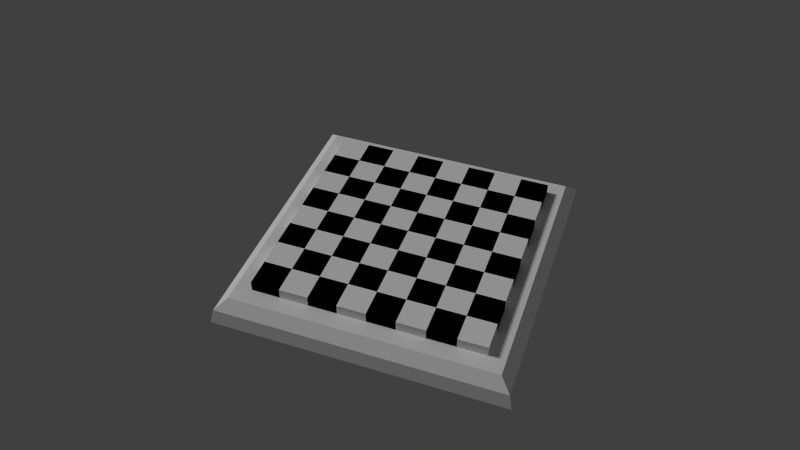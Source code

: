 # Source: schachbrett.blend  (saved by Blender 2.76.0; exported with 4.5.12 LTS)
import bpy
from mathutils import Matrix  # noqa: F401  (used for matrix-valued properties, if any)

bpy.ops.wm.read_factory_settings(use_empty=True)
scene = bpy.context.scene
scene.name = 'Scene'

# ---- collections
col_collection_1 = bpy.data.collections.new('Collection 1'); scene.collection.children.link(col_collection_1)

# ---- materials (node trees are filled in below, after node groups)
mat_material_009 = bpy.data.materials.new('Material.009')
mat_material_009.alpha_threshold = 0.0
mat_material_009.use_transparent_shadow = False
mat_material_009.diffuse_color = (0.0, 0.0, 0.0, 1.0)
mat_material_009.roughness = 0.5
mat_material_008 = bpy.data.materials.new('Material.008')
mat_material_008.alpha_threshold = 0.0
mat_material_008.use_transparent_shadow = False
mat_material_008.diffuse_color = (1.0, 1.0, 1.0, 1.0)
mat_material_008.roughness = 0.5
mat_material_010 = bpy.data.materials.new('Material.010')
mat_material_010.alpha_threshold = 0.0
mat_material_010.use_transparent_shadow = False
mat_material_010.diffuse_color = (1.0, 1.0, 1.0, 1.0)
mat_material_010.roughness = 0.5

# ---- material node trees

# ---- world
world_world = bpy.data.worlds.new('World'); scene.world = world_world
world_world.color = (0.05088, 0.05088, 0.05088)
world_world.use_sun_shadow = False
world_world.sun_shadow_jitter_overblur = 0.0
world_world.cycles.sampling_method = 'MANUAL'
world_world.cycles.sample_map_resolution = 256

# ---- cameras
cam_camera = bpy.data.cameras.new('Camera')
cam_camera.clip_end = 100.0
cam_camera.lens = 35.0
cam_camera.sensor_width = 32.0
cam_camera.sensor_height = 18.0
cam_camera.display_size = 2.0
cam_camera.dof.focus_distance = 0.0
cam_camera.dof.aperture_fstop = 128.0
cam_camera.dof.aperture_blades = 6

# ---- lights
light_sun = bpy.data.lights.new('Sun', 'SUN')
light_sun.transmission_factor = 0.0
light_sun.angle = 0.1993
light_sun.energy = 1.0
light_sun.shadow_buffer_clip_start = 0.5
light_sun.shadow_soft_size = 0.1
light_sun.shadow_cascade_max_distance = 1000.0
light_sun.cycles.use_multiple_importance_sampling = False

# ---- meshes
me_plane_002 = bpy.data.meshes.new('Plane.002')
me_plane_002.from_pydata([(-0.8, -0.8, 0.0), (-0.8, -0.6, 0.0), (-0.8, -0.4, 0.0), (-0.8, -0.2, 0.0), (-0.8, 0.0, 0.0), (-0.8, 0.2, 0.0), (-0.8, 0.4, 0.0), (-0.8, 0.6, 0.0), (-0.6, -0.8, 0.0), (-0.6, 0.8, 0.0), (-0.4, -0.8, 0.0), (-0.4, 0.8, 0.0), (-0.2, -0.8, 0.0), (-0.2, 0.8, 0.0), (0.0, -0.8, 0.0), (0.0, 0.8, 0.0), (0.2, -0.8, 0.0), (0.2, 0.8, 0.0), (0.4, -0.8, 0.0), (0.4, 0.8, 0.0), (0.6, -0.8, 0.0), (0.6, 0.8, 0.0), (0.8, -0.6, 0.0), (0.8, -0.4, 0.0), (0.8, -0.2, 0.0), (0.8, 0.0, 0.0), (0.8, 0.2, 0.0), (0.8, 0.4, 0.0), (0.8, 0.6, 0.0), (0.8, 0.8, 0.0), (-0.8, -0.8, 0.0722), (-0.8, -0.6, 0.0722), (-0.8, -0.4, 0.0722), (-0.8, -0.2, 0.0722), (-0.8, 0.0, 0.0722), (-0.8, 0.2, 0.0722), (-0.8, 0.4, 0.0722), (-0.8, 0.6, 0.0722), (-0.6, -0.8, 0.0722), (-0.6, -0.6, 0.0722), (-0.6, -0.4, 0.0722), (-0.6, -0.2, 0.0722), (-0.6, 0.0, 0.0722), (-0.6, 0.2, 0.0722), (-0.6, 0.4, 0.0722), (-0.6, 0.6, 0.0722), (-0.6, 0.8, 0.0722), (-0.4, -0.8, 0.0722), (-0.4, -0.6, 0.0722), (-0.4, -0.4, 0.0722), (-0.4, -0.2, 0.0722), (-0.4, 0.0, 0.0722), (-0.4, 0.2, 0.0722), (-0.4, 0.4, 0.0722), (-0.4, 0.6, 0.0722), (-0.4, 0.8, 0.0722), (-0.2, -0.8, 0.0722), (-0.2, -0.6, 0.0722), (-0.2, -0.4, 0.0722), (-0.2, -0.2, 0.0722), (-0.2, 0.0, 0.0722), (-0.2, 0.2, 0.0722), (-0.2, 0.4, 0.0722), (-0.2, 0.6, 0.0722), (-0.2, 0.8, 0.0722), (0.0, -0.8, 0.0722), (0.0, -0.6, 0.0722), (0.0, -0.4, 0.0722), (0.0, -0.2, 0.0722), (0.0, 0.0, 0.0722), (0.0, 0.2, 0.0722), (0.0, 0.4, 0.0722), (0.0, 0.6, 0.0722), (0.0, 0.8, 0.0722), (0.2, -0.8, 0.0722), (0.2, -0.6, 0.0722), (0.2, -0.4, 0.0722), (0.2, -0.2, 0.0722), (0.2, 0.0, 0.0722), (0.2, 0.2, 0.0722), (0.2, 0.4, 0.0722), (0.2, 0.6, 0.0722), (0.2, 0.8, 0.0722), (0.4, -0.8, 0.0722), (0.4, -0.6, 0.0722), (0.4, -0.4, 0.0722), (0.4, -0.2, 0.0722), (0.4, 0.0, 0.0722), (0.4, 0.2, 0.0722), (0.4, 0.4, 0.0722), (0.4, 0.6, 0.0722), (0.4, 0.8, 0.0722), (0.6, -0.8, 0.0722), (0.6, -0.6, 0.0722), (0.6, -0.4, 0.0722), (0.6, -0.2, 0.0722), (0.6, 0.0, 0.0722), (0.6, 0.2, 0.0722), (0.6, 0.4, 0.0722), (0.6, 0.6, 0.0722), (0.6, 0.8, 0.0722), (0.8, -0.6, 0.0722), (0.8, -0.4, 0.0722), (0.8, -0.2, 0.0722), (0.8, 0.0, 0.0722), (0.8, 0.2, 0.0722), (0.8, 0.4, 0.0722), (0.8, 0.6, 0.0722), (0.8, 0.8, 0.0722)], [], [(10, 12, 56, 47), (29, 21, 100, 108), (11, 9, 46, 55), (28, 29, 108, 107), (7, 6, 36, 37), (26, 27, 106, 105), (5, 4, 34, 35), (18, 20, 92, 83), (0, 8, 38, 30), (24, 25, 104, 103), (19, 17, 82, 91), (3, 2, 32, 33), (22, 23, 102, 101), (1, 0, 30, 31), (14, 16, 74, 65), (15, 13, 64, 73), (30, 38, 39, 31), (32, 40, 41, 33), (34, 42, 43, 35), (36, 44, 45, 37), (39, 48, 49, 40), (41, 50, 51, 42), (43, 52, 53, 44), (45, 54, 55, 46), (47, 56, 57, 48), (49, 58, 59, 50), (51, 60, 61, 52), (53, 62, 63, 54), (57, 66, 67, 58), (59, 68, 69, 60), (61, 70, 71, 62), (63, 72, 73, 64), (65, 74, 75, 66), (67, 76, 77, 68), (69, 78, 79, 70), (71, 80, 81, 72), (75, 84, 85, 76), (77, 86, 87, 78), (79, 88, 89, 80), (81, 90, 91, 82), (83, 92, 93, 84), (85, 94, 95, 86), (87, 96, 97, 88), (89, 98, 99, 90), (93, 101, 102, 94), (95, 103, 104, 96), (97, 105, 106, 98), (99, 107, 108, 100)])
me_plane_002.materials.append(mat_material_009)
me_plane_002.use_remesh_preserve_volume = False
me_plane_002.use_remesh_preserve_attributes = False
me_plane_002.use_mirror_vertex_groups = False
me_plane_002.update()
me_plane_001 = bpy.data.meshes.new('Plane.001')
me_plane_001.from_pydata([(-0.8, -0.6, 0.0), (-0.8, -0.4, 0.0), (-0.8, -0.2, 0.0), (-0.8, 0.0, 0.0), (-0.8, 0.2, 0.0), (-0.8, 0.4, 0.0), (-0.8, 0.6, 0.0), (-0.8, 0.8, 0.0), (-0.6, -0.8, 0.0), (-0.6, 0.8, 0.0), (-0.4, -0.8, 0.0), (-0.4, 0.8, 0.0), (-0.2, -0.8, 0.0), (-0.2, 0.8, 0.0), (0.0, -0.8, 0.0), (0.0, 0.8, 0.0), (0.2, -0.8, 0.0), (0.2, 0.8, 0.0), (0.4, -0.8, 0.0), (0.4, 0.8, 0.0), (0.6, -0.8, 0.0), (0.6, 0.8, 0.0), (0.8, -0.8, 0.0), (0.8, -0.6, 0.0), (0.8, -0.4, 0.0), (0.8, -0.2, 0.0), (0.8, 0.0, 0.0), (0.8, 0.2, 0.0), (0.8, 0.4, 0.0), (0.8, 0.6, 0.0), (-0.8, -0.6, 0.0722), (-0.8, -0.4, 0.0722), (-0.8, -0.2, 0.0722), (-0.8, 0.0, 0.0722), (-0.8, 0.2, 0.0722), (-0.8, 0.4, 0.0722), (-0.8, 0.6, 0.0722), (-0.8, 0.8, 0.0722), (-0.6, -0.8, 0.0722), (-0.6, -0.6, 0.0722), (-0.6, -0.4, 0.0722), (-0.6, -0.2, 0.0722), (-0.6, 0.0, 0.0722), (-0.6, 0.2, 0.0722), (-0.6, 0.4, 0.0722), (-0.6, 0.6, 0.0722), (-0.6, 0.8, 0.0722), (-0.4, -0.8, 0.0722), (-0.4, -0.6, 0.0722), (-0.4, -0.4, 0.0722), (-0.4, -0.2, 0.0722), (-0.4, 0.0, 0.0722), (-0.4, 0.2, 0.0722), (-0.4, 0.4, 0.0722), (-0.4, 0.6, 0.0722), (-0.4, 0.8, 0.0722), (-0.2, -0.8, 0.0722), (-0.2, -0.6, 0.0722), (-0.2, -0.4, 0.0722), (-0.2, -0.2, 0.0722), (-0.2, 0.0, 0.0722), (-0.2, 0.2, 0.0722), (-0.2, 0.4, 0.0722), (-0.2, 0.6, 0.0722), (-0.2, 0.8, 0.0722), (0.0, -0.8, 0.0722), (0.0, -0.6, 0.0722), (0.0, -0.4, 0.0722), (0.0, -0.2, 0.0722), (0.0, 0.0, 0.0722), (0.0, 0.2, 0.0722), (0.0, 0.4, 0.0722), (0.0, 0.6, 0.0722), (0.0, 0.8, 0.0722), (0.2, -0.8, 0.0722), (0.2, -0.6, 0.0722), (0.2, -0.4, 0.0722), (0.2, -0.2, 0.0722), (0.2, 0.0, 0.0722), (0.2, 0.2, 0.0722), (0.2, 0.4, 0.0722), (0.2, 0.6, 0.0722), (0.2, 0.8, 0.0722), (0.4, -0.8, 0.0722), (0.4, -0.6, 0.0722), (0.4, -0.4, 0.0722), (0.4, -0.2, 0.0722), (0.4, 0.0, 0.0722), (0.4, 0.2, 0.0722), (0.4, 0.4, 0.0722), (0.4, 0.6, 0.0722), (0.4, 0.8, 0.0722), (0.6, -0.8, 0.0722), (0.6, -0.6, 0.0722), (0.6, -0.4, 0.0722), (0.6, -0.2, 0.0722), (0.6, 0.0, 0.0722), (0.6, 0.2, 0.0722), (0.6, 0.4, 0.0722), (0.6, 0.6, 0.0722), (0.6, 0.8, 0.0722), (0.8, -0.8, 0.0722), (0.8, -0.6, 0.0722), (0.8, -0.4, 0.0722), (0.8, -0.2, 0.0722), (0.8, 0.0, 0.0722), (0.8, 0.2, 0.0722), (0.8, 0.4, 0.0722), (0.8, 0.6, 0.0722)], [], [(16, 18, 83, 74), (7, 6, 36, 37), (17, 15, 73, 82), (28, 29, 108, 107), (5, 4, 34, 35), (26, 27, 106, 105), (12, 14, 65, 56), (3, 2, 32, 33), (13, 11, 55, 64), (24, 25, 104, 103), (1, 0, 30, 31), (22, 23, 102, 101), (20, 22, 101, 92), (8, 10, 47, 38), (21, 19, 91, 100), (9, 7, 37, 46), (30, 39, 40, 31), (32, 41, 42, 33), (34, 43, 44, 35), (36, 45, 46, 37), (38, 47, 48, 39), (40, 49, 50, 41), (42, 51, 52, 43), (44, 53, 54, 45), (48, 57, 58, 49), (50, 59, 60, 51), (52, 61, 62, 53), (54, 63, 64, 55), (56, 65, 66, 57), (58, 67, 68, 59), (60, 69, 70, 61), (62, 71, 72, 63), (66, 75, 76, 67), (68, 77, 78, 69), (70, 79, 80, 71), (72, 81, 82, 73), (74, 83, 84, 75), (76, 85, 86, 77), (78, 87, 88, 79), (80, 89, 90, 81), (84, 93, 94, 85), (86, 95, 96, 87), (88, 97, 98, 89), (90, 99, 100, 91), (92, 101, 102, 93), (94, 103, 104, 95), (96, 105, 106, 97), (98, 107, 108, 99)])
me_plane_001.materials.append(mat_material_008)
me_plane_001.use_remesh_preserve_volume = False
me_plane_001.use_remesh_preserve_attributes = False
me_plane_001.use_mirror_vertex_groups = False
me_plane_001.update()
me_plane = bpy.data.meshes.new('Plane')
me_plane.from_pydata([(-0.9162, -0.9162, 0.0), (0.9162, -0.9162, 0.0), (-0.9162, 0.9162, 0.0), (0.9162, 0.9162, 0.0), (-0.9162, 0.733, 0.0), (-0.9162, 0.5497, 0.0), (-0.9162, 0.3665, 0.0), (-0.9162, 0.1832, 0.0), (-0.9162, -2.08e-10, 0.0), (-0.9162, -0.1832, 0.0), (-0.9162, -0.3665, 0.0), (-0.9162, -0.5497, 0.0), (-0.9162, -0.733, 0.0), (-0.733, -0.9162, 0.0), (-0.5497, -0.9162, 0.0), (-0.3665, -0.9162, 0.0), (-0.1832, -0.9162, 0.0), (-1.387e-10, -0.9162, 0.0), (0.1832, -0.9162, 0.0), (0.3665, -0.9162, 0.0), (0.5497, -0.9162, 0.0), (0.733, -0.9162, 0.0), (0.9162, -0.733, 0.0), (0.9162, -0.5497, 0.0), (0.9162, -0.3665, 0.0), (0.9162, -0.1832, 0.0), (0.9162, -2.08e-10, 0.0), (0.9162, 0.1832, 0.0), (0.9162, 0.3665, 0.0), (0.9162, 0.5497, 0.0), (0.9162, 0.733, 0.0), (0.733, 0.9162, 0.0), (0.5497, 0.9162, 0.0), (0.3665, 0.9162, 0.0), (0.1832, 0.9162, 0.0), (-1.387e-10, 0.9162, 0.0), (-0.1832, 0.9162, 0.0), (-0.3665, 0.9162, 0.0), (-0.5497, 0.9162, 0.0), (-0.733, 0.9162, 0.0), (-0.733, -0.733, 0.0), (-0.733, -0.5497, 0.0), (-0.733, -0.3665, 0.0), (-0.733, -0.1832, 0.0), (-0.733, -2.08e-10, 0.0), (-0.733, 0.1832, 0.0), (-0.733, 0.3665, 0.0), (-0.733, 0.5497, 0.0), (-0.733, 0.733, 0.0), (-0.5497, -0.733, 0.0), (-0.5497, 0.733, 0.0), (-0.3665, -0.733, 0.0), (-0.3665, 0.733, 0.0), (-0.1832, -0.733, 0.0), (-0.1832, 0.733, 0.0), (-1.387e-10, -0.733, 0.0), (-1.387e-10, 0.733, 0.0), (0.1832, -0.733, 0.0), (0.1832, 0.733, 0.0), (0.3665, -0.733, 0.0), (0.3665, 0.733, 0.0), (0.5497, -0.733, 0.0), (0.5497, 0.733, 0.0), (0.733, -0.733, 0.0), (0.733, -0.5497, 0.0), (0.733, -0.3665, 0.0), (0.733, -0.1832, 0.0), (0.733, -2.08e-10, 0.0), (0.733, 0.1832, 0.0), (0.733, 0.3665, 0.0), (0.733, 0.5497, 0.0), (0.733, 0.733, 0.0), (-0.9934, -0.7947, -0.06739), (-0.9934, -0.9934, -0.06739), (0.7947, -0.9934, -0.06739), (0.9934, -0.9934, -0.06739), (0.9934, 0.7947, -0.06739), (0.9934, 0.9934, -0.06739), (-0.7947, 0.9934, -0.06739), (-0.9934, 0.9934, -0.06739), (-0.9934, 0.7947, -0.06739), (-0.9934, 0.5961, -0.06739), (-0.9934, 0.3974, -0.06739), (-0.9934, 0.1987, -0.06739), (-0.9934, -6.439e-10, -0.06739), (-0.9934, -0.1987, -0.06739), (-0.9934, -0.3974, -0.06739), (-0.9934, -0.5961, -0.06739), (-0.7947, -0.9934, -0.06739), (-0.5961, -0.9934, -0.06739), (-0.3974, -0.9934, -0.06739), (-0.1987, -0.9934, -0.06739), (4.076e-10, -0.9934, -0.06739), (0.1987, -0.9934, -0.06739), (0.3974, -0.9934, -0.06739), (0.5961, -0.9934, -0.06739), (0.9934, -0.7947, -0.06739), (0.9934, -0.5961, -0.06739), (0.9934, -0.3974, -0.06739), (0.9934, -0.1987, -0.06739), (0.9934, -6.439e-10, -0.06739), (0.9934, 0.1987, -0.06739), (0.9934, 0.3974, -0.06739), (0.9934, 0.5961, -0.06739), (0.7947, 0.9934, -0.06739), (0.5961, 0.9934, -0.06739), (0.3974, 0.9934, -0.06739), (0.1987, 0.9934, -0.06739), (4.076e-10, 0.9934, -0.06739), (-0.1987, 0.9934, -0.06739), (-0.3974, 0.9934, -0.06739), (-0.5961, 0.9934, -0.06739), (-0.7947, 0.7947, -0.06739), (-0.7947, -0.7947, -0.06739), (-0.7947, -0.5961, -0.06739), (-0.7947, -0.3974, -0.06739), (-0.7947, -0.1987, -0.06739), (-0.7947, -6.439e-10, -0.06739), (-0.7947, 0.1987, -0.06739), (-0.7947, 0.3974, -0.06739), (-0.7947, 0.5961, -0.06739), (-0.5961, 0.7947, -0.06739), (-0.5961, -0.7947, -0.06739), (-0.3974, 0.7947, -0.06739), (-0.3974, -0.7947, -0.06739), (-0.1987, 0.7947, -0.06739), (-0.1987, -0.7947, -0.06739), (4.076e-10, 0.7947, -0.06739), (4.076e-10, -0.7947, -0.06739), (0.1987, 0.7947, -0.06739), (0.1987, -0.7947, -0.06739), (0.3974, 0.7947, -0.06739), (0.3974, -0.7947, -0.06739), (0.5961, 0.7947, -0.06739), (0.5961, -0.7947, -0.06739), (0.7947, 0.7947, -0.06739), (0.7947, -0.7947, -0.06739), (0.7947, -0.5961, -0.06739), (0.7947, -0.3974, -0.06739), (0.7947, -0.1987, -0.06739), (0.7947, -6.439e-10, -0.06739), (0.7947, 0.1987, -0.06739), (0.7947, 0.3974, -0.06739), (0.7947, 0.5961, -0.06739), (-1.017, -0.8139, -0.1696), (-1.017, -1.017, -0.1696), (0.8139, -1.017, -0.1696), (1.017, -1.017, -0.1696), (1.017, 0.8139, -0.1696), (1.017, 1.017, -0.1696), (-0.8139, 1.017, -0.1696), (-1.017, 1.017, -0.1696), (-1.017, 0.8139, -0.1696), (-1.017, 0.6104, -0.1696), (-1.017, 0.4069, -0.1696), (-1.017, 0.2035, -0.1696), (-1.017, -5.598e-10, -0.1696), (-1.017, -0.2035, -0.1696), (-1.017, -0.4069, -0.1696), (-1.017, -0.6104, -0.1696), (-0.8139, -1.017, -0.1696), (-0.6104, -1.017, -0.1696), (-0.4069, -1.017, -0.1696), (-0.2035, -1.017, -0.1696), (3.775e-10, -1.017, -0.1696), (0.2035, -1.017, -0.1696), (0.4069, -1.017, -0.1696), (0.6104, -1.017, -0.1696), (1.017, -0.8139, -0.1696), (1.017, -0.6104, -0.1696), (1.017, -0.4069, -0.1696), (1.017, -0.2035, -0.1696), (1.017, -5.598e-10, -0.1696), (1.017, 0.2035, -0.1696), (1.017, 0.4069, -0.1696), (1.017, 0.6104, -0.1696), (0.8139, 1.017, -0.1696), (0.6104, 1.017, -0.1696), (0.4069, 1.017, -0.1696), (0.2035, 1.017, -0.1696), (3.775e-10, 1.017, -0.1696), (-0.2035, 1.017, -0.1696), (-0.4069, 1.017, -0.1696), (-0.6104, 1.017, -0.1696), (-0.8139, 0.8139, -0.1696), (-0.8139, -0.8139, -0.1696), (-0.8139, -0.6104, -0.1696), (-0.8139, -0.4069, -0.1696), (-0.8139, -0.2035, -0.1696), (-0.8139, -5.598e-10, -0.1696), (-0.8139, 0.2035, -0.1696), (-0.8139, 0.4069, -0.1696), (-0.8139, 0.6104, -0.1696), (-0.6104, 0.8139, -0.1696), (-0.6104, -0.8139, -0.1696), (-0.4069, 0.8139, -0.1696), (-0.4069, -0.8139, -0.1696), (-0.2035, 0.8139, -0.1696), (-0.2035, -0.8139, -0.1696), (3.775e-10, 0.8139, -0.1696), (3.775e-10, -0.8139, -0.1696), (0.2035, 0.8139, -0.1696), (0.2035, -0.8139, -0.1696), (0.4069, 0.8139, -0.1696), (0.4069, -0.8139, -0.1696), (0.6104, 0.8139, -0.1696), (0.6104, -0.8139, -0.1696), (0.8139, 0.8139, -0.1696), (0.8139, -0.8139, -0.1696), (0.8139, -0.6104, -0.1696), (0.8139, -0.4069, -0.1696), (0.8139, -0.2035, -0.1696), (0.8139, -5.598e-10, -0.1696), (0.8139, 0.2035, -0.1696), (0.8139, 0.4069, -0.1696), (0.8139, 0.6104, -0.1696)], [], [(71, 31, 3, 30), (4, 2, 39, 48), (48, 39, 38, 50), (50, 38, 37, 52), (52, 37, 36, 54), (54, 36, 35, 56), (56, 35, 34, 58), (58, 34, 33, 60), (60, 33, 32, 62), (62, 32, 31, 71), (0, 12, 40, 13), (12, 11, 41, 40), (11, 10, 42, 41), (10, 9, 43, 42), (9, 8, 44, 43), (8, 7, 45, 44), (7, 6, 46, 45), (6, 5, 47, 46), (5, 4, 48, 47), (13, 40, 49, 14), (14, 49, 51, 15), (15, 51, 53, 16), (16, 53, 55, 17), (17, 55, 57, 18), (18, 57, 59, 19), (19, 59, 61, 20), (20, 61, 63, 21), (21, 63, 22, 1), (63, 64, 23, 22), (64, 65, 24, 23), (65, 66, 25, 24), (66, 67, 26, 25), (67, 68, 27, 26), (68, 69, 28, 27), (69, 70, 29, 28), (70, 71, 30, 29), (118, 119, 191, 190), (135, 143, 215, 207), (94, 95, 167, 166), (117, 118, 190, 189), (143, 142, 214, 215), (133, 135, 207, 205), (93, 94, 166, 165), (116, 117, 189, 188), (142, 141, 213, 214), (136, 134, 206, 208), (92, 93, 165, 164), (115, 116, 188, 187), (141, 140, 212, 213), (131, 133, 205, 203), (91, 92, 164, 163), (114, 115, 187, 186), (140, 139, 211, 212), (134, 132, 204, 206), (90, 91, 163, 162), (113, 114, 186, 185), (139, 138, 210, 211), (129, 131, 203, 201), (89, 90, 162, 161), (138, 137, 209, 210), (132, 130, 202, 204), (88, 89, 161, 160), (137, 136, 208, 209), (127, 129, 201, 199), (73, 88, 160, 145), (111, 78, 150, 183), (130, 128, 200, 202), (87, 72, 144, 159), (110, 111, 183, 182), (125, 127, 199, 197), (86, 87, 159, 158), (109, 110, 182, 181), (13, 14, 89, 88), (59, 57, 130, 132), (65, 64, 137, 138), (14, 15, 90, 89), (58, 60, 131, 129), (66, 65, 138, 139), (40, 41, 114, 113), (15, 16, 91, 90), (61, 59, 132, 134), (67, 66, 139, 140), (41, 42, 115, 114), (16, 17, 92, 91), (60, 62, 133, 131), (68, 67, 140, 141), (42, 43, 116, 115), (17, 18, 93, 92), (63, 61, 134, 136), (69, 68, 141, 142), (43, 44, 117, 116), (18, 19, 94, 93), (62, 71, 135, 133), (70, 69, 142, 143), (44, 45, 118, 117), (19, 20, 95, 94), (71, 70, 143, 135), (45, 46, 119, 118), (20, 21, 74, 95), (46, 47, 120, 119), (1, 22, 96, 75), (47, 48, 112, 120), (22, 23, 97, 96), (23, 24, 98, 97), (24, 25, 99, 98), (25, 26, 100, 99), (12, 0, 73, 72), (26, 27, 101, 100), (21, 1, 75, 74), (27, 28, 102, 101), (30, 3, 77, 76), (28, 29, 103, 102), (39, 2, 79, 78), (29, 30, 76, 103), (2, 4, 80, 79), (49, 40, 113, 122), (3, 31, 104, 77), (4, 5, 81, 80), (48, 50, 121, 112), (31, 32, 105, 104), (5, 6, 82, 81), (51, 49, 122, 124), (32, 33, 106, 105), (6, 7, 83, 82), (50, 52, 123, 121), (33, 34, 107, 106), (7, 8, 84, 83), (53, 51, 124, 126), (34, 35, 108, 107), (8, 9, 85, 84), (52, 54, 125, 123), (35, 36, 109, 108), (9, 10, 86, 85), (55, 53, 126, 128), (36, 37, 110, 109), (10, 11, 87, 86), (54, 56, 127, 125), (37, 38, 111, 110), (11, 12, 72, 87), (57, 55, 128, 130), (38, 39, 78, 111), (0, 13, 88, 73), (56, 58, 129, 127), (64, 63, 136, 137), (207, 148, 149, 176), (152, 184, 150, 151), (184, 193, 183, 150), (193, 195, 182, 183), (195, 197, 181, 182), (197, 199, 180, 181), (199, 201, 179, 180), (201, 203, 178, 179), (203, 205, 177, 178), (205, 207, 176, 177), (145, 160, 185, 144), (144, 185, 186, 159), (159, 186, 187, 158), (158, 187, 188, 157), (157, 188, 189, 156), (156, 189, 190, 155), (155, 190, 191, 154), (154, 191, 192, 153), (153, 192, 184, 152), (160, 161, 194, 185), (161, 162, 196, 194), (162, 163, 198, 196), (163, 164, 200, 198), (164, 165, 202, 200), (165, 166, 204, 202), (166, 167, 206, 204), (167, 146, 208, 206), (146, 147, 168, 208), (208, 168, 169, 209), (209, 169, 170, 210), (210, 170, 171, 211), (211, 171, 172, 212), (212, 172, 173, 213), (213, 173, 174, 214), (214, 174, 175, 215), (215, 175, 148, 207), (95, 74, 146, 167), (119, 120, 192, 191), (75, 96, 168, 147), (120, 112, 184, 192), (96, 97, 169, 168), (97, 98, 170, 169), (98, 99, 171, 170), (99, 100, 172, 171), (72, 73, 145, 144), (100, 101, 173, 172), (74, 75, 147, 146), (101, 102, 174, 173), (76, 77, 149, 148), (102, 103, 175, 174), (78, 79, 151, 150), (103, 76, 148, 175), (79, 80, 152, 151), (122, 113, 185, 194), (77, 104, 176, 149), (80, 81, 153, 152), (112, 121, 193, 184), (104, 105, 177, 176), (81, 82, 154, 153), (124, 122, 194, 196), (105, 106, 178, 177), (82, 83, 155, 154), (121, 123, 195, 193), (106, 107, 179, 178), (83, 84, 156, 155), (126, 124, 196, 198), (107, 108, 180, 179), (84, 85, 157, 156), (123, 125, 197, 195), (108, 109, 181, 180), (85, 86, 158, 157), (128, 126, 198, 200)])
me_plane.materials.append(mat_material_010)
me_plane.use_remesh_preserve_volume = False
me_plane.use_remesh_preserve_attributes = False
me_plane.use_mirror_vertex_groups = False
me_plane.update()

# ---- objects
ob_sun = bpy.data.objects.new('Sun', light_sun)
ob_camera = bpy.data.objects.new('Camera', cam_camera)
ob_blacksq = bpy.data.objects.new('BlackSq', me_plane_002)
ob_whitesq = bpy.data.objects.new('WhiteSq', me_plane_001)
ob_plane = bpy.data.objects.new('Plane', me_plane)

# ---- transforms, parenting, visibility, modifiers, constraints
ob_sun.location = (-5.23, -0.5218, 7.796)
ob_sun.rotation_euler = (0.4372, -0.6837, -0.6118)
ob_sun.lineart.crease_threshold = 0.0
ob_camera.location = (4.607, -11.37, 12.9)
ob_camera.rotation_euler = (0.8147, 0.00102, 0.3456)
ob_camera.lineart.crease_threshold = 0.0
ob_blacksq.location = (0.5969, 0.1928, 0.9999)
ob_blacksq.scale = (2.808, 2.808, 2.808)
ob_blacksq.lineart.crease_threshold = 0.0
ob_whitesq.location = (0.5969, 0.1928, 0.9999)
ob_whitesq.scale = (2.808, 2.808, 2.808)
ob_whitesq.lineart.crease_threshold = 0.0
ob_plane.location = (0.5969, 0.1928, 0.9999)
ob_plane.scale = (2.808, 2.808, 2.808)
ob_plane.lineart.crease_threshold = 0.0

# ---- collection membership
col_collection_1.objects.link(ob_sun)
col_collection_1.objects.link(ob_camera)
col_collection_1.objects.link(ob_blacksq)
col_collection_1.objects.link(ob_whitesq)
col_collection_1.objects.link(ob_plane)

# ---- scene / render settings (as saved in the file)
scene.camera = ob_camera
scene.frame_start = 1; scene.frame_end = 250; scene.frame_set(1)
scene.render.engine = 'BLENDER_EEVEE_NEXT'
scene.render.resolution_percentage = 50
scene.render.dither_intensity = 0.0
scene.cycles.use_denoising = False
scene.cycles.samples = 10
scene.cycles.sampling_pattern = 'TABULATED_SOBOL'
scene.cycles.light_sampling_threshold = 0.0
scene.cycles.use_adaptive_sampling = False
scene.cycles.use_light_tree = False
scene.cycles.blur_glossy = 0.0
scene.cycles.pixel_filter_type = 'GAUSSIAN'
scene.cycles.sample_clamp_indirect = 0.0
scene.view_settings.view_transform = 'Standard'
bpy.context.view_layer.update()
